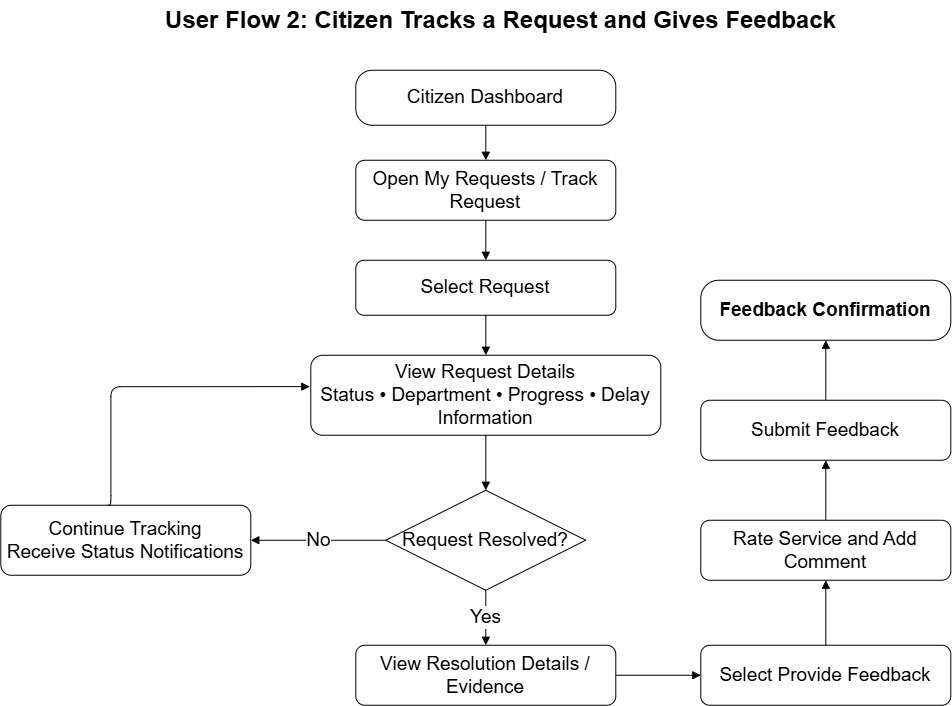

The diagram above was exported from draw.io. Its source (the exported page's mxGraphModel, read from the mxfile embedded in the PNG):
<mxGraphModel dx="1251" dy="714" grid="1" gridSize="10" guides="1" tooltips="1" connect="1" arrows="1" fold="1" page="1" pageScale="1" pageWidth="1169" pageHeight="827" math="0" shadow="0">
  <root>
    <mxCell id="0" />
    <mxCell id="1" parent="0" />
    <mxCell id="title" parent="1" style="text;html=1;align=center;verticalAlign=middle;fontSize=24;fontStyle=1;" value="User Flow 2: Citizen Tracks a Request and Gives Feedback" vertex="1">
      <mxGeometry height="40" width="600" x="300" y="30" as="geometry" />
    </mxCell>
    <mxCell id="start" parent="1" style="rounded=1;whiteSpace=wrap;html=1;arcSize=30;fontSize=19;" value="Citizen Dashboard" vertex="1">
      <mxGeometry height="55" width="260" x="455" y="100" as="geometry" />
    </mxCell>
    <mxCell id="open" parent="1" style="rounded=1;whiteSpace=wrap;html=1;fontSize=19;" value="Open My Requests / Track Request" vertex="1">
      <mxGeometry height="60" width="260" x="455" y="190" as="geometry" />
    </mxCell>
    <mxCell id="select" parent="1" style="rounded=1;whiteSpace=wrap;html=1;fontSize=19;" value="Select Request" vertex="1">
      <mxGeometry height="55" width="260" x="455" y="290" as="geometry" />
    </mxCell>
    <mxCell id="details" parent="1" style="rounded=1;whiteSpace=wrap;html=1;fontSize=19;" value="View Request Details&#10;Status • Department • Progress • Delay Information" vertex="1">
      <mxGeometry height="80" width="350" x="410" y="385" as="geometry" />
    </mxCell>
    <mxCell id="resolved" parent="1" style="rhombus;whiteSpace=wrap;html=1;fontSize=19;" value="Request Resolved?" vertex="1">
      <mxGeometry height="100" width="200" x="485" y="520" as="geometry" />
    </mxCell>
    <mxCell id="wait" parent="1" style="rounded=1;whiteSpace=wrap;html=1;fontSize=19;" value="Continue Tracking&#10;Receive Status Notifications" vertex="1">
      <mxGeometry height="70" width="250" x="100" y="535" as="geometry" />
    </mxCell>
    <mxCell id="resolution" parent="1" style="rounded=1;whiteSpace=wrap;html=1;fontSize=19;" value="View Resolution Details / Evidence" vertex="1">
      <mxGeometry height="60" width="260" x="455" y="675" as="geometry" />
    </mxCell>
    <mxCell id="feedback" parent="1" style="rounded=1;whiteSpace=wrap;html=1;fontSize=19;" value="Select Provide Feedback" vertex="1">
      <mxGeometry height="60" width="250" x="800" y="675" as="geometry" />
    </mxCell>
    <mxCell id="form" parent="1" style="rounded=1;whiteSpace=wrap;html=1;fontSize=19;" value="Rate Service and Add Comment" vertex="1">
      <mxGeometry height="60" width="250" x="800" y="550" as="geometry" />
    </mxCell>
    <mxCell id="submit" parent="1" style="rounded=1;whiteSpace=wrap;html=1;fontSize=19;" value="Submit Feedback" vertex="1">
      <mxGeometry height="60" width="250" x="800" y="430" as="geometry" />
    </mxCell>
    <mxCell id="end" parent="1" style="rounded=1;whiteSpace=wrap;html=1;arcSize=30;fontSize=19;fontStyle=1;" value="Feedback Confirmation" vertex="1">
      <mxGeometry height="60" width="250" x="800" y="310" as="geometry" />
    </mxCell>
    <mxCell id="e1" edge="1" parent="1" source="start" style="edgeStyle=orthogonalEdgeStyle;html=1;endArrow=block;endFill=1;fontSize=19;" target="open">
      <mxGeometry relative="1" as="geometry" />
    </mxCell>
    <mxCell id="e2" edge="1" parent="1" source="open" style="edgeStyle=orthogonalEdgeStyle;html=1;endArrow=block;endFill=1;fontSize=19;" target="select">
      <mxGeometry relative="1" as="geometry" />
    </mxCell>
    <mxCell id="e3" edge="1" parent="1" source="select" style="edgeStyle=orthogonalEdgeStyle;html=1;endArrow=block;endFill=1;fontSize=19;" target="details">
      <mxGeometry relative="1" as="geometry" />
    </mxCell>
    <mxCell id="e4" edge="1" parent="1" source="details" style="edgeStyle=orthogonalEdgeStyle;html=1;endArrow=block;endFill=1;fontSize=19;" target="resolved">
      <mxGeometry relative="1" as="geometry" />
    </mxCell>
    <mxCell id="e5" edge="1" parent="1" source="resolved" style="edgeStyle=orthogonalEdgeStyle;html=1;endArrow=block;endFill=1;fontSize=19;" target="wait" value="No">
      <mxGeometry relative="1" as="geometry" />
    </mxCell>
    <mxCell id="e6" edge="1" parent="1" style="edgeStyle=orthogonalEdgeStyle;html=1;endArrow=block;endFill=1;entryX=-0.003;entryY=0.392;entryDx=0;entryDy=0;entryPerimeter=0;fontSize=19;" target="details">
      <mxGeometry relative="1" as="geometry">
        <Array as="points">
          <mxPoint x="210" y="535" />
          <mxPoint x="210" y="416.33" />
        </Array>
        <mxPoint x="207" y="535" as="sourcePoint" />
        <mxPoint x="380" y="420" as="targetPoint" />
      </mxGeometry>
    </mxCell>
    <mxCell id="e7" edge="1" parent="1" source="resolved" style="edgeStyle=orthogonalEdgeStyle;html=1;endArrow=block;endFill=1;fontSize=19;" target="resolution" value="Yes">
      <mxGeometry relative="1" as="geometry" />
    </mxCell>
    <mxCell id="e8" edge="1" parent="1" source="resolution" style="edgeStyle=orthogonalEdgeStyle;html=1;endArrow=block;endFill=1;fontSize=19;" target="feedback">
      <mxGeometry relative="1" as="geometry" />
    </mxCell>
    <mxCell id="e9" edge="1" parent="1" source="feedback" style="edgeStyle=orthogonalEdgeStyle;html=1;endArrow=block;endFill=1;fontSize=19;" target="form">
      <mxGeometry relative="1" as="geometry" />
    </mxCell>
    <mxCell id="e10" edge="1" parent="1" source="form" style="edgeStyle=orthogonalEdgeStyle;html=1;endArrow=block;endFill=1;fontSize=19;" target="submit">
      <mxGeometry relative="1" as="geometry" />
    </mxCell>
    <mxCell id="e11" edge="1" parent="1" source="submit" style="edgeStyle=orthogonalEdgeStyle;html=1;endArrow=block;endFill=1;fontSize=19;" target="end">
      <mxGeometry relative="1" as="geometry" />
    </mxCell>
  </root>
</mxGraphModel>